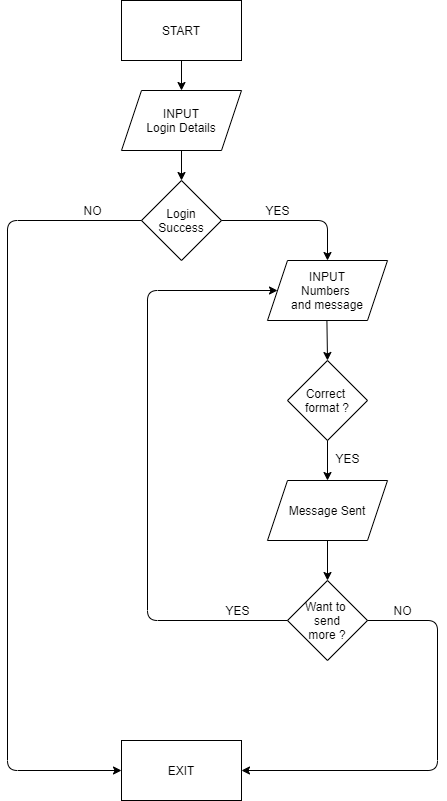

The diagram above was exported from draw.io. Its source (the exported page's mxGraphModel, read from the mxfile embedded in the PNG):
<mxGraphModel dx="628" dy="896" grid="1" gridSize="10" guides="1" tooltips="1" connect="1" arrows="1" fold="1" page="1" pageScale="1" pageWidth="827" pageHeight="1169" math="0" shadow="0">
  <root>
    <mxCell id="WIyWlLk6GJQsqaUBKTNV-0" />
    <mxCell id="WIyWlLk6GJQsqaUBKTNV-1" parent="WIyWlLk6GJQsqaUBKTNV-0" />
    <mxCell id="ubs66dbgXbtznjkf2hAP-0" value="START" style="rounded=0;whiteSpace=wrap;html=1;" vertex="1" parent="WIyWlLk6GJQsqaUBKTNV-1">
      <mxGeometry x="354" y="80" width="120" height="60" as="geometry" />
    </mxCell>
    <mxCell id="ubs66dbgXbtznjkf2hAP-10" value="" style="edgeStyle=orthogonalEdgeStyle;rounded=0;orthogonalLoop=1;jettySize=auto;html=1;" edge="1" parent="WIyWlLk6GJQsqaUBKTNV-1" source="ubs66dbgXbtznjkf2hAP-1" target="ubs66dbgXbtznjkf2hAP-2">
      <mxGeometry relative="1" as="geometry" />
    </mxCell>
    <mxCell id="ubs66dbgXbtznjkf2hAP-1" value="INPUT&lt;br&gt;Login Details" style="shape=parallelogram;perimeter=parallelogramPerimeter;whiteSpace=wrap;html=1;fixedSize=1;" vertex="1" parent="WIyWlLk6GJQsqaUBKTNV-1">
      <mxGeometry x="354" y="170" width="120" height="60" as="geometry" />
    </mxCell>
    <mxCell id="ubs66dbgXbtznjkf2hAP-2" value="Login Success" style="rhombus;whiteSpace=wrap;html=1;" vertex="1" parent="WIyWlLk6GJQsqaUBKTNV-1">
      <mxGeometry x="374" y="260" width="80" height="80" as="geometry" />
    </mxCell>
    <mxCell id="ubs66dbgXbtznjkf2hAP-3" value="INPUT&lt;br&gt;Numbers &lt;br&gt;and message" style="shape=parallelogram;perimeter=parallelogramPerimeter;whiteSpace=wrap;html=1;fixedSize=1;" vertex="1" parent="WIyWlLk6GJQsqaUBKTNV-1">
      <mxGeometry x="500" y="340" width="120" height="60" as="geometry" />
    </mxCell>
    <mxCell id="ubs66dbgXbtznjkf2hAP-4" value="Correct&amp;nbsp;&lt;br&gt;format ?" style="rhombus;whiteSpace=wrap;html=1;" vertex="1" parent="WIyWlLk6GJQsqaUBKTNV-1">
      <mxGeometry x="520" y="440" width="80" height="80" as="geometry" />
    </mxCell>
    <mxCell id="ubs66dbgXbtznjkf2hAP-5" value="Message Sent" style="shape=parallelogram;perimeter=parallelogramPerimeter;whiteSpace=wrap;html=1;fixedSize=1;" vertex="1" parent="WIyWlLk6GJQsqaUBKTNV-1">
      <mxGeometry x="500" y="560" width="120" height="60" as="geometry" />
    </mxCell>
    <mxCell id="ubs66dbgXbtznjkf2hAP-6" value="Want to&amp;nbsp;&lt;br&gt;send&lt;br&gt;more ?" style="rhombus;whiteSpace=wrap;html=1;" vertex="1" parent="WIyWlLk6GJQsqaUBKTNV-1">
      <mxGeometry x="520" y="660" width="80" height="80" as="geometry" />
    </mxCell>
    <mxCell id="ubs66dbgXbtznjkf2hAP-7" value="EXIT" style="rounded=0;whiteSpace=wrap;html=1;" vertex="1" parent="WIyWlLk6GJQsqaUBKTNV-1">
      <mxGeometry x="354" y="820" width="120" height="60" as="geometry" />
    </mxCell>
    <mxCell id="ubs66dbgXbtznjkf2hAP-8" value="" style="endArrow=classic;html=1;exitX=0.5;exitY=1;exitDx=0;exitDy=0;" edge="1" parent="WIyWlLk6GJQsqaUBKTNV-1" source="ubs66dbgXbtznjkf2hAP-0">
      <mxGeometry width="50" height="50" relative="1" as="geometry">
        <mxPoint x="390" y="580" as="sourcePoint" />
        <mxPoint x="414" y="170" as="targetPoint" />
      </mxGeometry>
    </mxCell>
    <mxCell id="ubs66dbgXbtznjkf2hAP-9" value="" style="endArrow=classic;html=1;exitX=0.5;exitY=1;exitDx=0;exitDy=0;entryX=0.5;entryY=0;entryDx=0;entryDy=0;" edge="1" parent="WIyWlLk6GJQsqaUBKTNV-1" target="ubs66dbgXbtznjkf2hAP-4">
      <mxGeometry width="50" height="50" relative="1" as="geometry">
        <mxPoint x="559.41" y="400" as="sourcePoint" />
        <mxPoint x="559.41" y="430" as="targetPoint" />
      </mxGeometry>
    </mxCell>
    <mxCell id="ubs66dbgXbtznjkf2hAP-11" value="" style="endArrow=classic;html=1;entryX=0.5;entryY=0;entryDx=0;entryDy=0;exitX=1;exitY=0.5;exitDx=0;exitDy=0;" edge="1" parent="WIyWlLk6GJQsqaUBKTNV-1" source="ubs66dbgXbtznjkf2hAP-2" target="ubs66dbgXbtznjkf2hAP-3">
      <mxGeometry width="50" height="50" relative="1" as="geometry">
        <mxPoint x="410" y="510" as="sourcePoint" />
        <mxPoint x="570" y="450" as="targetPoint" />
        <Array as="points">
          <mxPoint x="560" y="300" />
        </Array>
      </mxGeometry>
    </mxCell>
    <mxCell id="ubs66dbgXbtznjkf2hAP-14" value="" style="endArrow=classic;html=1;entryX=0.5;entryY=0;entryDx=0;entryDy=0;" edge="1" parent="WIyWlLk6GJQsqaUBKTNV-1" source="ubs66dbgXbtznjkf2hAP-4" target="ubs66dbgXbtznjkf2hAP-5">
      <mxGeometry width="50" height="50" relative="1" as="geometry">
        <mxPoint x="390" y="460" as="sourcePoint" />
        <mxPoint x="440" y="410" as="targetPoint" />
      </mxGeometry>
    </mxCell>
    <mxCell id="ubs66dbgXbtznjkf2hAP-15" value="" style="endArrow=classic;html=1;entryX=0.5;entryY=0;entryDx=0;entryDy=0;exitX=0.5;exitY=1;exitDx=0;exitDy=0;" edge="1" parent="WIyWlLk6GJQsqaUBKTNV-1" source="ubs66dbgXbtznjkf2hAP-5" target="ubs66dbgXbtznjkf2hAP-6">
      <mxGeometry width="50" height="50" relative="1" as="geometry">
        <mxPoint x="390" y="460" as="sourcePoint" />
        <mxPoint x="440" y="410" as="targetPoint" />
      </mxGeometry>
    </mxCell>
    <mxCell id="ubs66dbgXbtznjkf2hAP-16" value="YES" style="text;html=1;align=center;verticalAlign=middle;resizable=0;points=[];autosize=1;" vertex="1" parent="WIyWlLk6GJQsqaUBKTNV-1">
      <mxGeometry x="560" y="528" width="40" height="20" as="geometry" />
    </mxCell>
    <mxCell id="ubs66dbgXbtznjkf2hAP-17" value="YES" style="text;html=1;align=center;verticalAlign=middle;resizable=0;points=[];autosize=1;" vertex="1" parent="WIyWlLk6GJQsqaUBKTNV-1">
      <mxGeometry x="490" y="280" width="40" height="20" as="geometry" />
    </mxCell>
    <mxCell id="ubs66dbgXbtznjkf2hAP-18" value="NO" style="text;html=1;align=center;verticalAlign=middle;resizable=0;points=[];autosize=1;" vertex="1" parent="WIyWlLk6GJQsqaUBKTNV-1">
      <mxGeometry x="310" y="280" width="30" height="20" as="geometry" />
    </mxCell>
    <mxCell id="ubs66dbgXbtznjkf2hAP-19" value="" style="endArrow=classic;html=1;exitX=0;exitY=0.5;exitDx=0;exitDy=0;entryX=0;entryY=0.5;entryDx=0;entryDy=0;" edge="1" parent="WIyWlLk6GJQsqaUBKTNV-1" source="ubs66dbgXbtznjkf2hAP-2" target="ubs66dbgXbtznjkf2hAP-7">
      <mxGeometry width="50" height="50" relative="1" as="geometry">
        <mxPoint x="570" y="580" as="sourcePoint" />
        <mxPoint x="620" y="530" as="targetPoint" />
        <Array as="points">
          <mxPoint x="240" y="300" />
          <mxPoint x="240" y="850" />
        </Array>
      </mxGeometry>
    </mxCell>
    <mxCell id="ubs66dbgXbtznjkf2hAP-20" value="" style="endArrow=classic;html=1;exitX=0;exitY=0.5;exitDx=0;exitDy=0;entryX=0;entryY=0.5;entryDx=0;entryDy=0;" edge="1" parent="WIyWlLk6GJQsqaUBKTNV-1" source="ubs66dbgXbtznjkf2hAP-6" target="ubs66dbgXbtznjkf2hAP-3">
      <mxGeometry width="50" height="50" relative="1" as="geometry">
        <mxPoint x="310" y="580" as="sourcePoint" />
        <mxPoint x="360" y="530" as="targetPoint" />
        <Array as="points">
          <mxPoint x="380" y="700" />
          <mxPoint x="380" y="370" />
        </Array>
      </mxGeometry>
    </mxCell>
    <mxCell id="ubs66dbgXbtznjkf2hAP-21" value="" style="endArrow=classic;html=1;exitX=1;exitY=0.5;exitDx=0;exitDy=0;entryX=1;entryY=0.5;entryDx=0;entryDy=0;" edge="1" parent="WIyWlLk6GJQsqaUBKTNV-1" source="ubs66dbgXbtznjkf2hAP-6" target="ubs66dbgXbtznjkf2hAP-7">
      <mxGeometry width="50" height="50" relative="1" as="geometry">
        <mxPoint x="530" y="700" as="sourcePoint" />
        <mxPoint x="580" y="650" as="targetPoint" />
        <Array as="points">
          <mxPoint x="670" y="700" />
          <mxPoint x="670" y="850" />
        </Array>
      </mxGeometry>
    </mxCell>
    <mxCell id="ubs66dbgXbtznjkf2hAP-22" value="YES" style="text;html=1;align=center;verticalAlign=middle;resizable=0;points=[];autosize=1;" vertex="1" parent="WIyWlLk6GJQsqaUBKTNV-1">
      <mxGeometry x="450" y="680" width="40" height="20" as="geometry" />
    </mxCell>
    <mxCell id="ubs66dbgXbtznjkf2hAP-23" value="NO" style="text;html=1;align=center;verticalAlign=middle;resizable=0;points=[];autosize=1;" vertex="1" parent="WIyWlLk6GJQsqaUBKTNV-1">
      <mxGeometry x="620" y="680" width="30" height="20" as="geometry" />
    </mxCell>
  </root>
</mxGraphModel>